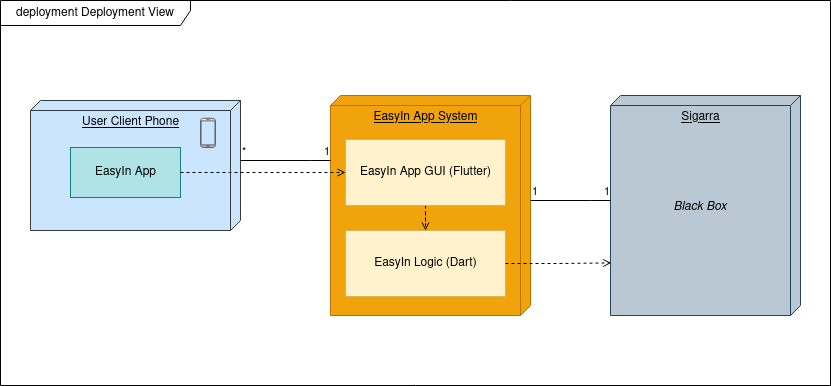

The diagram above was exported from draw.io. Its source (the exported page's mxGraphModel, read from the mxfile embedded in the PNG):
<mxGraphModel dx="1422" dy="763" grid="1" gridSize="10" guides="1" tooltips="1" connect="1" arrows="1" fold="1" page="1" pageScale="1" pageWidth="827" pageHeight="1169" math="0" shadow="0">
  <root>
    <mxCell id="0" />
    <mxCell id="1" parent="0" />
    <mxCell id="P8hZtFfPI1vCaNpDUGnV-1" value="deployment Deployment View" style="shape=umlFrame;whiteSpace=wrap;html=1;width=190;height=25;" parent="1" vertex="1">
      <mxGeometry x="20" y="55" width="830" height="385" as="geometry" />
    </mxCell>
    <mxCell id="cyHHdye5IfDVOJR6IOWc-1" value="User Client Phone" style="verticalAlign=top;align=center;spacingTop=8;spacingLeft=2;spacingRight=12;shape=cube;size=10;direction=south;fontStyle=4;html=1;fillColor=#cce5ff;strokeColor=#36393d;" parent="1" vertex="1">
      <mxGeometry x="50" y="155" width="210" height="130" as="geometry" />
    </mxCell>
    <mxCell id="cyHHdye5IfDVOJR6IOWc-2" value="EasyIn App" style="html=1;fillColor=#b0e3e6;strokeColor=#0e8088;" parent="1" vertex="1">
      <mxGeometry x="90" y="202" width="110" height="50" as="geometry" />
    </mxCell>
    <mxCell id="cyHHdye5IfDVOJR6IOWc-3" value="" style="verticalLabelPosition=bottom;verticalAlign=top;html=1;shadow=0;dashed=0;strokeWidth=1;shape=mxgraph.android.phone2;strokeColor=#666666;fillColor=#f5f5f5;gradientColor=#b3b3b3;" parent="1" vertex="1">
      <mxGeometry x="220" y="172.75" width="15" height="29.25" as="geometry" />
    </mxCell>
    <mxCell id="cyHHdye5IfDVOJR6IOWc-4" value="EasyIn App System" style="verticalAlign=top;align=center;spacingTop=8;spacingLeft=2;spacingRight=12;shape=cube;size=10;direction=south;fontStyle=4;html=1;fillColor=#f0a30a;fontColor=#000000;strokeColor=#BD7000;" parent="1" vertex="1">
      <mxGeometry x="350" y="150" width="200" height="220" as="geometry" />
    </mxCell>
    <mxCell id="cyHHdye5IfDVOJR6IOWc-22" style="edgeStyle=orthogonalEdgeStyle;rounded=0;orthogonalLoop=1;jettySize=auto;html=1;dashed=1;endArrow=open;endFill=0;" parent="1" source="cyHHdye5IfDVOJR6IOWc-2" target="cyHHdye5IfDVOJR6IOWc-5" edge="1">
      <mxGeometry relative="1" as="geometry" />
    </mxCell>
    <mxCell id="cyHHdye5IfDVOJR6IOWc-23" style="edgeStyle=orthogonalEdgeStyle;rounded=0;orthogonalLoop=1;jettySize=auto;html=1;entryX=0.5;entryY=0;entryDx=0;entryDy=0;dashed=1;endArrow=open;endFill=0;" parent="1" source="cyHHdye5IfDVOJR6IOWc-5" target="cyHHdye5IfDVOJR6IOWc-6" edge="1">
      <mxGeometry relative="1" as="geometry" />
    </mxCell>
    <mxCell id="cyHHdye5IfDVOJR6IOWc-5" value="EasyIn App GUI (Flutter)" style="html=1;fillColor=#fff2cc;strokeColor=#d6b656;" parent="1" vertex="1">
      <mxGeometry x="365" y="194" width="160" height="66" as="geometry" />
    </mxCell>
    <mxCell id="cyHHdye5IfDVOJR6IOWc-6" value="EasyIn Logic (Dart)" style="html=1;fillColor=#fff2cc;strokeColor=#d6b656;" parent="1" vertex="1">
      <mxGeometry x="365" y="285" width="160" height="66" as="geometry" />
    </mxCell>
    <mxCell id="cyHHdye5IfDVOJR6IOWc-14" value="" style="endArrow=none;html=1;edgeStyle=orthogonalEdgeStyle;rounded=0;exitX=0;exitY=0;exitDx=60;exitDy=0;exitPerimeter=0;" parent="1" source="cyHHdye5IfDVOJR6IOWc-1" target="cyHHdye5IfDVOJR6IOWc-4" edge="1">
      <mxGeometry relative="1" as="geometry">
        <mxPoint x="270" y="280" as="sourcePoint" />
        <mxPoint x="430" y="280" as="targetPoint" />
        <Array as="points">
          <mxPoint x="330" y="215" />
          <mxPoint x="330" y="215" />
        </Array>
      </mxGeometry>
    </mxCell>
    <mxCell id="cyHHdye5IfDVOJR6IOWc-15" value="*" style="edgeLabel;resizable=0;html=1;align=left;verticalAlign=bottom;" parent="cyHHdye5IfDVOJR6IOWc-14" connectable="0" vertex="1">
      <mxGeometry x="-1" relative="1" as="geometry" />
    </mxCell>
    <mxCell id="cyHHdye5IfDVOJR6IOWc-16" value="1" style="edgeLabel;resizable=0;html=1;align=right;verticalAlign=bottom;" parent="cyHHdye5IfDVOJR6IOWc-14" connectable="0" vertex="1">
      <mxGeometry x="1" relative="1" as="geometry" />
    </mxCell>
    <mxCell id="2Vvs1ZJyQTSNOTAszy8N-3" value="" style="group;fillColor=none;strokeColor=none;" parent="1" connectable="0" vertex="1">
      <mxGeometry x="630" y="150" width="190" height="220" as="geometry" />
    </mxCell>
    <mxCell id="cyHHdye5IfDVOJR6IOWc-7" value="Sigarra" style="verticalAlign=top;align=center;spacingTop=8;spacingLeft=2;spacingRight=12;shape=cube;size=10;direction=south;fontStyle=4;html=1;fillColor=#bac8d3;strokeColor=#23445d;" parent="2Vvs1ZJyQTSNOTAszy8N-3" vertex="1">
      <mxGeometry width="190" height="220" as="geometry" />
    </mxCell>
    <mxCell id="cyHHdye5IfDVOJR6IOWc-24" value="Black Box" style="text;align=center;fontStyle=2;verticalAlign=middle;spacingLeft=3;spacingRight=3;strokeColor=none;rotatable=0;points=[[0,0.5],[1,0.5]];portConstraint=eastwest;fillColor=none;fontColor=#000000;" parent="2Vvs1ZJyQTSNOTAszy8N-3" vertex="1">
      <mxGeometry x="50" y="97" width="80" height="26" as="geometry" />
    </mxCell>
    <mxCell id="2Vvs1ZJyQTSNOTAszy8N-2" style="edgeStyle=orthogonalEdgeStyle;rounded=0;orthogonalLoop=1;jettySize=auto;html=1;dashed=1;startArrow=none;startFill=0;endArrow=open;endFill=0;exitX=1;exitY=0.5;exitDx=0;exitDy=0;entryX=0.761;entryY=0.996;entryDx=0;entryDy=0;entryPerimeter=0;" parent="1" source="cyHHdye5IfDVOJR6IOWc-6" target="cyHHdye5IfDVOJR6IOWc-7" edge="1">
      <mxGeometry relative="1" as="geometry" />
    </mxCell>
    <mxCell id="cyHHdye5IfDVOJR6IOWc-17" value="" style="endArrow=none;html=1;edgeStyle=orthogonalEdgeStyle;rounded=0;exitX=0;exitY=0;exitDx=105;exitDy=0;exitPerimeter=0;" parent="1" source="cyHHdye5IfDVOJR6IOWc-4" target="cyHHdye5IfDVOJR6IOWc-7" edge="1">
      <mxGeometry relative="1" as="geometry">
        <mxPoint x="540" y="410" as="sourcePoint" />
        <mxPoint x="700" y="410" as="targetPoint" />
        <Array as="points">
          <mxPoint x="610" y="255" />
          <mxPoint x="610" y="255" />
        </Array>
      </mxGeometry>
    </mxCell>
    <mxCell id="cyHHdye5IfDVOJR6IOWc-18" value="1" style="edgeLabel;resizable=0;html=1;align=left;verticalAlign=bottom;" parent="cyHHdye5IfDVOJR6IOWc-17" connectable="0" vertex="1">
      <mxGeometry x="-1" relative="1" as="geometry" />
    </mxCell>
    <mxCell id="cyHHdye5IfDVOJR6IOWc-19" value="1" style="edgeLabel;resizable=0;html=1;align=right;verticalAlign=bottom;" parent="cyHHdye5IfDVOJR6IOWc-17" connectable="0" vertex="1">
      <mxGeometry x="1" relative="1" as="geometry" />
    </mxCell>
  </root>
</mxGraphModel>